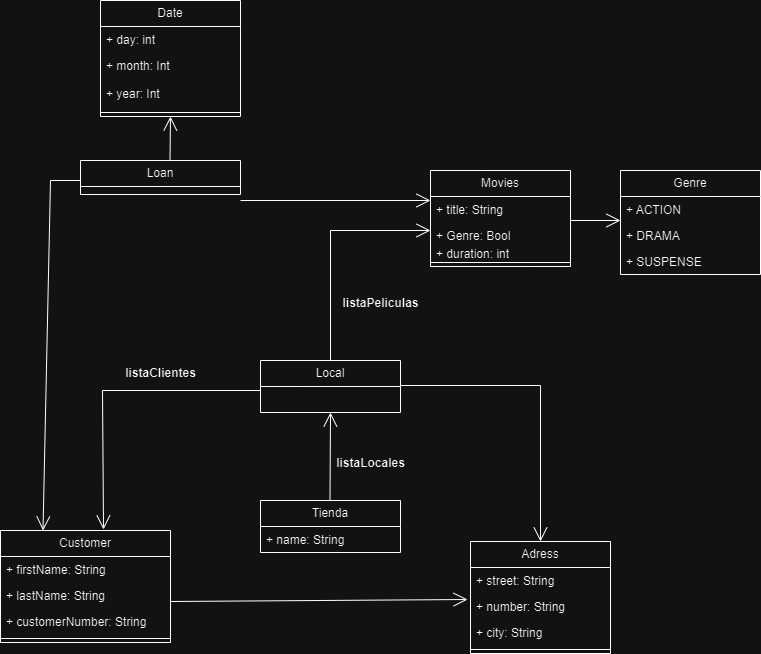

The diagram above was exported from draw.io. Its source (the exported page's mxGraphModel, read from the mxfile embedded in the PNG):
<mxGraphModel dx="1434" dy="1969" grid="1" gridSize="10" guides="1" tooltips="1" connect="1" arrows="1" fold="1" page="1" pageScale="1" pageWidth="827" pageHeight="1169" math="0" shadow="0">
  <root>
    <mxCell id="0" />
    <mxCell id="1" parent="0" />
    <mxCell id="tyeakbKg6JMO9HVnmD1w-5" value="Adress" style="swimlane;fontStyle=0;childLayout=stackLayout;horizontal=1;startSize=26;fillColor=none;horizontalStack=0;resizeParent=1;resizeParentMax=0;resizeLast=0;collapsible=1;marginBottom=0;whiteSpace=wrap;html=1;" parent="1" vertex="1">
      <mxGeometry x="530" y="371" width="140" height="112" as="geometry" />
    </mxCell>
    <mxCell id="tyeakbKg6JMO9HVnmD1w-6" value="+ street: String" style="text;strokeColor=none;fillColor=none;align=left;verticalAlign=top;spacingLeft=4;spacingRight=4;overflow=hidden;rotatable=0;points=[[0,0.5],[1,0.5]];portConstraint=eastwest;whiteSpace=wrap;html=1;" parent="tyeakbKg6JMO9HVnmD1w-5" vertex="1">
      <mxGeometry y="26" width="140" height="26" as="geometry" />
    </mxCell>
    <mxCell id="tyeakbKg6JMO9HVnmD1w-7" value="+ number: String" style="text;strokeColor=none;fillColor=none;align=left;verticalAlign=top;spacingLeft=4;spacingRight=4;overflow=hidden;rotatable=0;points=[[0,0.5],[1,0.5]];portConstraint=eastwest;whiteSpace=wrap;html=1;" parent="tyeakbKg6JMO9HVnmD1w-5" vertex="1">
      <mxGeometry y="52" width="140" height="26" as="geometry" />
    </mxCell>
    <mxCell id="tyeakbKg6JMO9HVnmD1w-8" value="+ city: String" style="text;strokeColor=none;fillColor=none;align=left;verticalAlign=top;spacingLeft=4;spacingRight=4;overflow=hidden;rotatable=0;points=[[0,0.5],[1,0.5]];portConstraint=eastwest;whiteSpace=wrap;html=1;" parent="tyeakbKg6JMO9HVnmD1w-5" vertex="1">
      <mxGeometry y="78" width="140" height="26" as="geometry" />
    </mxCell>
    <mxCell id="bsjByj77jUr4a0IRxPo_-14" value="" style="line;strokeWidth=1;fillColor=none;align=left;verticalAlign=middle;spacingTop=-1;spacingLeft=3;spacingRight=3;rotatable=0;labelPosition=right;points=[];portConstraint=eastwest;strokeColor=inherit;" parent="tyeakbKg6JMO9HVnmD1w-5" vertex="1">
      <mxGeometry y="104" width="140" height="8" as="geometry" />
    </mxCell>
    <mxCell id="tyeakbKg6JMO9HVnmD1w-13" value="Customer" style="swimlane;fontStyle=0;childLayout=stackLayout;horizontal=1;startSize=26;fillColor=none;horizontalStack=0;resizeParent=1;resizeParentMax=0;resizeLast=0;collapsible=1;marginBottom=0;whiteSpace=wrap;html=1;" parent="1" vertex="1">
      <mxGeometry x="60" y="360" width="170" height="112" as="geometry" />
    </mxCell>
    <mxCell id="tyeakbKg6JMO9HVnmD1w-14" value="+ firstName: String" style="text;strokeColor=none;fillColor=none;align=left;verticalAlign=top;spacingLeft=4;spacingRight=4;overflow=hidden;rotatable=0;points=[[0,0.5],[1,0.5]];portConstraint=eastwest;whiteSpace=wrap;html=1;" parent="tyeakbKg6JMO9HVnmD1w-13" vertex="1">
      <mxGeometry y="26" width="170" height="26" as="geometry" />
    </mxCell>
    <mxCell id="tyeakbKg6JMO9HVnmD1w-15" value="+ lastName: String" style="text;strokeColor=none;fillColor=none;align=left;verticalAlign=top;spacingLeft=4;spacingRight=4;overflow=hidden;rotatable=0;points=[[0,0.5],[1,0.5]];portConstraint=eastwest;whiteSpace=wrap;html=1;" parent="tyeakbKg6JMO9HVnmD1w-13" vertex="1">
      <mxGeometry y="52" width="170" height="26" as="geometry" />
    </mxCell>
    <mxCell id="tyeakbKg6JMO9HVnmD1w-36" value="+ customerNumber: String" style="text;strokeColor=none;fillColor=none;align=left;verticalAlign=top;spacingLeft=4;spacingRight=4;overflow=hidden;rotatable=0;points=[[0,0.5],[1,0.5]];portConstraint=eastwest;whiteSpace=wrap;html=1;" parent="tyeakbKg6JMO9HVnmD1w-13" vertex="1">
      <mxGeometry y="78" width="170" height="26" as="geometry" />
    </mxCell>
    <mxCell id="bsjByj77jUr4a0IRxPo_-12" value="" style="line;strokeWidth=1;fillColor=none;align=left;verticalAlign=middle;spacingTop=-1;spacingLeft=3;spacingRight=3;rotatable=0;labelPosition=right;points=[];portConstraint=eastwest;strokeColor=inherit;" parent="tyeakbKg6JMO9HVnmD1w-13" vertex="1">
      <mxGeometry y="104" width="170" height="8" as="geometry" />
    </mxCell>
    <mxCell id="tyeakbKg6JMO9HVnmD1w-37" value="Movies" style="swimlane;fontStyle=0;childLayout=stackLayout;horizontal=1;startSize=26;fillColor=none;horizontalStack=0;resizeParent=1;resizeParentMax=0;resizeLast=0;collapsible=1;marginBottom=0;whiteSpace=wrap;html=1;" parent="1" vertex="1">
      <mxGeometry x="490" width="140" height="96" as="geometry" />
    </mxCell>
    <mxCell id="tyeakbKg6JMO9HVnmD1w-38" value="+ title: String" style="text;strokeColor=none;fillColor=none;align=left;verticalAlign=top;spacingLeft=4;spacingRight=4;overflow=hidden;rotatable=0;points=[[0,0.5],[1,0.5]];portConstraint=eastwest;whiteSpace=wrap;html=1;" parent="tyeakbKg6JMO9HVnmD1w-37" vertex="1">
      <mxGeometry y="26" width="140" height="26" as="geometry" />
    </mxCell>
    <mxCell id="gunk0ulAwBtKCJ_n_cHt-1" value="+ Genre: Bool" style="text;strokeColor=none;fillColor=none;align=left;verticalAlign=top;spacingLeft=4;spacingRight=4;overflow=hidden;rotatable=0;points=[[0,0.5],[1,0.5]];portConstraint=eastwest;whiteSpace=wrap;html=1;" parent="tyeakbKg6JMO9HVnmD1w-37" vertex="1">
      <mxGeometry y="52" width="140" height="18" as="geometry" />
    </mxCell>
    <mxCell id="tyeakbKg6JMO9HVnmD1w-40" value="+ duration: int" style="text;strokeColor=none;fillColor=none;align=left;verticalAlign=top;spacingLeft=4;spacingRight=4;overflow=hidden;rotatable=0;points=[[0,0.5],[1,0.5]];portConstraint=eastwest;whiteSpace=wrap;html=1;" parent="tyeakbKg6JMO9HVnmD1w-37" vertex="1">
      <mxGeometry y="70" width="140" height="18" as="geometry" />
    </mxCell>
    <mxCell id="bsjByj77jUr4a0IRxPo_-7" value="" style="line;strokeWidth=1;fillColor=none;align=left;verticalAlign=middle;spacingTop=-1;spacingLeft=3;spacingRight=3;rotatable=0;labelPosition=right;points=[];portConstraint=eastwest;strokeColor=inherit;" parent="tyeakbKg6JMO9HVnmD1w-37" vertex="1">
      <mxGeometry y="88" width="140" height="8" as="geometry" />
    </mxCell>
    <mxCell id="tyeakbKg6JMO9HVnmD1w-41" value="Loan" style="swimlane;fontStyle=0;childLayout=stackLayout;horizontal=1;startSize=26;fillColor=none;horizontalStack=0;resizeParent=1;resizeParentMax=0;resizeLast=0;collapsible=1;marginBottom=0;whiteSpace=wrap;html=1;" parent="1" vertex="1">
      <mxGeometry x="140" y="-10" width="160" height="34" as="geometry" />
    </mxCell>
    <mxCell id="tyeakbKg6JMO9HVnmD1w-46" value="" style="endArrow=open;endFill=1;endSize=12;html=1;rounded=0;exitX=1;exitY=0.5;exitDx=0;exitDy=0;entryX=0.5;entryY=0;entryDx=0;entryDy=0;" parent="1" target="tyeakbKg6JMO9HVnmD1w-5" edge="1">
      <mxGeometry width="160" relative="1" as="geometry">
        <mxPoint x="460" y="215" as="sourcePoint" />
        <mxPoint x="630" y="210" as="targetPoint" />
        <Array as="points">
          <mxPoint x="600" y="215" />
        </Array>
      </mxGeometry>
    </mxCell>
    <mxCell id="tyeakbKg6JMO9HVnmD1w-49" value="" style="endArrow=open;endFill=1;endSize=12;html=1;rounded=0;entryX=0.606;entryY=-0.009;entryDx=0;entryDy=0;entryPerimeter=0;" parent="1" target="tyeakbKg6JMO9HVnmD1w-13" edge="1">
      <mxGeometry width="160" relative="1" as="geometry">
        <mxPoint x="320" y="220" as="sourcePoint" />
        <mxPoint x="270" y="160" as="targetPoint" />
        <Array as="points">
          <mxPoint x="162" y="220" />
        </Array>
      </mxGeometry>
    </mxCell>
    <mxCell id="tyeakbKg6JMO9HVnmD1w-51" value="" style="endArrow=open;endFill=1;endSize=12;html=1;rounded=0;entryX=-0.021;entryY=0.231;entryDx=0;entryDy=0;entryPerimeter=0;" parent="1" target="tyeakbKg6JMO9HVnmD1w-7" edge="1">
      <mxGeometry width="160" relative="1" as="geometry">
        <mxPoint x="230" y="431" as="sourcePoint" />
        <mxPoint x="390" y="431" as="targetPoint" />
      </mxGeometry>
    </mxCell>
    <mxCell id="tyeakbKg6JMO9HVnmD1w-52" value="" style="endArrow=open;endFill=1;endSize=12;html=1;rounded=0;exitX=0.5;exitY=0;exitDx=0;exitDy=0;" parent="1" source="27MyBAMfcbqy4FjiVULn-4" edge="1">
      <mxGeometry width="160" relative="1" as="geometry">
        <mxPoint x="390" y="165" as="sourcePoint" />
        <mxPoint x="490" y="60" as="targetPoint" />
        <Array as="points">
          <mxPoint x="390" y="60" />
        </Array>
      </mxGeometry>
    </mxCell>
    <mxCell id="27MyBAMfcbqy4FjiVULn-1" value="" style="endArrow=open;endFill=1;endSize=12;html=1;rounded=0;entryX=0.25;entryY=0;entryDx=0;entryDy=0;" parent="1" target="tyeakbKg6JMO9HVnmD1w-13" edge="1">
      <mxGeometry width="160" relative="1" as="geometry">
        <mxPoint x="140" y="10" as="sourcePoint" />
        <mxPoint x="70" y="220" as="targetPoint" />
        <Array as="points">
          <mxPoint x="110" y="10" />
        </Array>
      </mxGeometry>
    </mxCell>
    <mxCell id="27MyBAMfcbqy4FjiVULn-2" value="" style="endArrow=open;endFill=1;endSize=12;html=1;rounded=0;entryX=0;entryY=0.923;entryDx=0;entryDy=0;entryPerimeter=0;" parent="1" edge="1">
      <mxGeometry width="160" relative="1" as="geometry">
        <mxPoint x="300" y="30" as="sourcePoint" />
        <mxPoint x="490" y="29.998000000000047" as="targetPoint" />
      </mxGeometry>
    </mxCell>
    <mxCell id="27MyBAMfcbqy4FjiVULn-4" value="Local" style="swimlane;fontStyle=0;childLayout=stackLayout;horizontal=1;startSize=26;fillColor=none;horizontalStack=0;resizeParent=1;resizeParentMax=0;resizeLast=0;collapsible=1;marginBottom=0;whiteSpace=wrap;html=1;" parent="1" vertex="1">
      <mxGeometry x="320" y="190" width="140" height="52" as="geometry" />
    </mxCell>
    <mxCell id="27MyBAMfcbqy4FjiVULn-12" value="Date" style="swimlane;fontStyle=0;childLayout=stackLayout;horizontal=1;startSize=26;fillColor=none;horizontalStack=0;resizeParent=1;resizeParentMax=0;resizeLast=0;collapsible=1;marginBottom=0;whiteSpace=wrap;html=1;" parent="1" vertex="1">
      <mxGeometry x="160" y="-170" width="140" height="116" as="geometry" />
    </mxCell>
    <mxCell id="27MyBAMfcbqy4FjiVULn-13" value="+ day: int" style="text;strokeColor=none;fillColor=none;align=left;verticalAlign=top;spacingLeft=4;spacingRight=4;overflow=hidden;rotatable=0;points=[[0,0.5],[1,0.5]];portConstraint=eastwest;whiteSpace=wrap;html=1;" parent="27MyBAMfcbqy4FjiVULn-12" vertex="1">
      <mxGeometry y="26" width="140" height="26" as="geometry" />
    </mxCell>
    <mxCell id="27MyBAMfcbqy4FjiVULn-14" value="+ month: Int" style="text;strokeColor=none;fillColor=none;align=left;verticalAlign=top;spacingLeft=4;spacingRight=4;overflow=hidden;rotatable=0;points=[[0,0.5],[1,0.5]];portConstraint=eastwest;whiteSpace=wrap;html=1;" parent="27MyBAMfcbqy4FjiVULn-12" vertex="1">
      <mxGeometry y="52" width="140" height="28" as="geometry" />
    </mxCell>
    <mxCell id="gunk0ulAwBtKCJ_n_cHt-2" value="+ year: Int" style="text;strokeColor=none;fillColor=none;align=left;verticalAlign=top;spacingLeft=4;spacingRight=4;overflow=hidden;rotatable=0;points=[[0,0.5],[1,0.5]];portConstraint=eastwest;whiteSpace=wrap;html=1;" parent="27MyBAMfcbqy4FjiVULn-12" vertex="1">
      <mxGeometry y="80" width="140" height="28" as="geometry" />
    </mxCell>
    <mxCell id="bsjByj77jUr4a0IRxPo_-10" value="" style="line;strokeWidth=1;fillColor=none;align=left;verticalAlign=middle;spacingTop=-1;spacingLeft=3;spacingRight=3;rotatable=0;labelPosition=right;points=[];portConstraint=eastwest;strokeColor=inherit;" parent="27MyBAMfcbqy4FjiVULn-12" vertex="1">
      <mxGeometry y="108" width="140" height="8" as="geometry" />
    </mxCell>
    <mxCell id="27MyBAMfcbqy4FjiVULn-20" value="" style="endArrow=open;endFill=1;endSize=12;html=1;rounded=0;" parent="1" edge="1">
      <mxGeometry width="160" relative="1" as="geometry">
        <mxPoint x="630" y="50" as="sourcePoint" />
        <mxPoint x="680" y="50" as="targetPoint" />
      </mxGeometry>
    </mxCell>
    <mxCell id="27MyBAMfcbqy4FjiVULn-21" value="Tienda" style="swimlane;fontStyle=0;childLayout=stackLayout;horizontal=1;startSize=26;fillColor=none;horizontalStack=0;resizeParent=1;resizeParentMax=0;resizeLast=0;collapsible=1;marginBottom=0;whiteSpace=wrap;html=1;" parent="1" vertex="1">
      <mxGeometry x="320" y="330" width="140" height="52" as="geometry" />
    </mxCell>
    <mxCell id="27MyBAMfcbqy4FjiVULn-22" value="+ name: String" style="text;strokeColor=none;fillColor=none;align=left;verticalAlign=top;spacingLeft=4;spacingRight=4;overflow=hidden;rotatable=0;points=[[0,0.5],[1,0.5]];portConstraint=eastwest;whiteSpace=wrap;html=1;" parent="27MyBAMfcbqy4FjiVULn-21" vertex="1">
      <mxGeometry y="26" width="140" height="26" as="geometry" />
    </mxCell>
    <mxCell id="27MyBAMfcbqy4FjiVULn-25" value="" style="endArrow=open;endFill=1;endSize=12;html=1;rounded=0;entryX=0.5;entryY=1;entryDx=0;entryDy=0;" parent="1" target="27MyBAMfcbqy4FjiVULn-4" edge="1">
      <mxGeometry width="160" relative="1" as="geometry">
        <mxPoint x="389.5" y="330" as="sourcePoint" />
        <mxPoint x="389.5" y="270" as="targetPoint" />
      </mxGeometry>
    </mxCell>
    <mxCell id="27MyBAMfcbqy4FjiVULn-29" value="listaLocales" style="text;align=center;fontStyle=1;verticalAlign=middle;spacingLeft=3;spacingRight=3;strokeColor=none;rotatable=0;points=[[0,0.5],[1,0.5]];portConstraint=eastwest;html=1;" parent="1" vertex="1">
      <mxGeometry x="390" y="280" width="80" height="26" as="geometry" />
    </mxCell>
    <mxCell id="27MyBAMfcbqy4FjiVULn-30" value="listaPeliculas" style="text;align=center;fontStyle=1;verticalAlign=middle;spacingLeft=3;spacingRight=3;strokeColor=none;rotatable=0;points=[[0,0.5],[1,0.5]];portConstraint=eastwest;html=1;" parent="1" vertex="1">
      <mxGeometry x="400" y="120" width="80" height="26" as="geometry" />
    </mxCell>
    <mxCell id="27MyBAMfcbqy4FjiVULn-31" value="" style="endArrow=open;endFill=1;endSize=12;html=1;rounded=0;entryX=0.5;entryY=1;entryDx=0;entryDy=0;" parent="1" target="27MyBAMfcbqy4FjiVULn-12" edge="1">
      <mxGeometry width="160" relative="1" as="geometry">
        <mxPoint x="229.5" y="-10" as="sourcePoint" />
        <mxPoint x="228.03999999999996" y="-51.996000000000095" as="targetPoint" />
      </mxGeometry>
    </mxCell>
    <mxCell id="27MyBAMfcbqy4FjiVULn-33" value="listaClientes" style="text;align=center;fontStyle=1;verticalAlign=middle;spacingLeft=3;spacingRight=3;strokeColor=none;rotatable=0;points=[[0,0.5],[1,0.5]];portConstraint=eastwest;html=1;" parent="1" vertex="1">
      <mxGeometry x="180" y="190" width="80" height="26" as="geometry" />
    </mxCell>
    <mxCell id="27MyBAMfcbqy4FjiVULn-34" value="Genre" style="swimlane;fontStyle=0;childLayout=stackLayout;horizontal=1;startSize=26;fillColor=none;horizontalStack=0;resizeParent=1;resizeParentMax=0;resizeLast=0;collapsible=1;marginBottom=0;whiteSpace=wrap;html=1;" parent="1" vertex="1">
      <mxGeometry x="680" width="140" height="104" as="geometry" />
    </mxCell>
    <mxCell id="27MyBAMfcbqy4FjiVULn-35" value="+ ACTION" style="text;strokeColor=none;fillColor=none;align=left;verticalAlign=top;spacingLeft=4;spacingRight=4;overflow=hidden;rotatable=0;points=[[0,0.5],[1,0.5]];portConstraint=eastwest;whiteSpace=wrap;html=1;" parent="27MyBAMfcbqy4FjiVULn-34" vertex="1">
      <mxGeometry y="26" width="140" height="26" as="geometry" />
    </mxCell>
    <mxCell id="27MyBAMfcbqy4FjiVULn-36" value="+ DRAMA" style="text;strokeColor=none;fillColor=none;align=left;verticalAlign=top;spacingLeft=4;spacingRight=4;overflow=hidden;rotatable=0;points=[[0,0.5],[1,0.5]];portConstraint=eastwest;whiteSpace=wrap;html=1;" parent="27MyBAMfcbqy4FjiVULn-34" vertex="1">
      <mxGeometry y="52" width="140" height="26" as="geometry" />
    </mxCell>
    <mxCell id="27MyBAMfcbqy4FjiVULn-37" value="+ SUSPENSE" style="text;strokeColor=none;fillColor=none;align=left;verticalAlign=top;spacingLeft=4;spacingRight=4;overflow=hidden;rotatable=0;points=[[0,0.5],[1,0.5]];portConstraint=eastwest;whiteSpace=wrap;html=1;" parent="27MyBAMfcbqy4FjiVULn-34" vertex="1">
      <mxGeometry y="78" width="140" height="26" as="geometry" />
    </mxCell>
  </root>
</mxGraphModel>